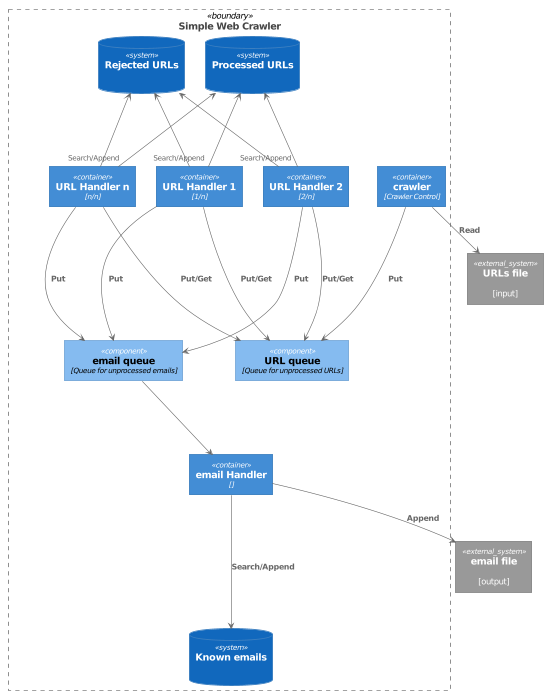

The diagram above was rendered by PlantUML. Its source (embedded in the PNG):
@startuml






skinparam defaultTextAlignment center

skinparam wrapWidth 200
skinparam maxMessageSize 150

skinparam rectangle {
    StereotypeFontSize 12
    shadowing false
}

skinparam database {
    StereotypeFontSize 12
    shadowing false
}

skinparam Arrow {
    Color #666666
    FontColor #666666
    FontSize 12
}

skinparam rectangle<<boundary>> {
    Shadowing false
    StereotypeFontSize 0
    FontColor #444444
    BorderColor #444444
    BorderStyle dashed
}






















skinparam rectangle<<person>> {
    StereotypeFontColor #FFFFFF
    FontColor #FFFFFF
    BackgroundColor #08427B
    BorderColor #073B6F
}

skinparam rectangle<<external_person>> {
    StereotypeFontColor #FFFFFF
    FontColor #FFFFFF
    BackgroundColor #686868
    BorderColor #8A8A8A
}

skinparam rectangle<<system>> {
    StereotypeFontColor #FFFFFF
    FontColor #FFFFFF
    BackgroundColor #1168BD
    BorderColor #3C7FC0
}

skinparam rectangle<<external_system>> {
    StereotypeFontColor #FFFFFF
    FontColor #FFFFFF
    BackgroundColor #999999
    BorderColor #8A8A8A
}

skinparam database<<system>> {
    StereotypeFontColor #FFFFFF
    FontColor #FFFFFF
    BackgroundColor #1168BD
    BorderColor #3C7FC0
}

skinparam database<<external_system>> {
    StereotypeFontColor #FFFFFF
    FontColor #FFFFFF
    BackgroundColor #999999
    BorderColor #8A8A8A
}
















skinparam rectangle<<container>> {
    StereotypeFontColor #FFFFFF
    FontColor #FFFFFF
    BackgroundColor #438DD5
    BorderColor #3C7FC0
}

skinparam database<<container>> {
    StereotypeFontColor #FFFFFF
    FontColor #FFFFFF
    BackgroundColor #438DD5
    BorderColor #3C7FC0
}












skinparam rectangle<<component>> {
    StereotypeFontColor #FFFFFF
    FontColor #000000
    BackgroundColor #85BBF0
    BorderColor #78A8D8
}

skinparam database<<component>> {
    StereotypeFontColor #FFFFFF
    FontColor #000000
    BackgroundColor #85BBF0
    BorderColor #78A8D8
}







rectangle "==Simple Web Crawler" <<boundary>> as swc {

    rectangle "==crawler\n//<size:12>[Crawler Control]</size>//" <<container>> as crawler
    rectangle "==URL Handler 1\n//<size:12>[1/n]</size>//" <<container>> as uh1
    rectangle "==URL Handler 2\n//<size:12>[2/n]</size>//" <<container>> as uh2
    rectangle "==URL Handler n\n//<size:12>[n/n]</size>//" <<container>> as uhn

    rectangle "==email Handler\n//<size:12>[]</size>//" <<container>> as emailHandler

    rectangle "==email queue\n//<size:12>[Queue for unprocessed emails]</size>//" <<component>> as emailQueue
    rectangle "==URL queue\n//<size:12>[Queue for unprocessed URLs]</size>//" <<component>> as urlQueue

    database "==Processed URLs\n\n " <<system>> as listOfprocessedUrls
    database "==Rejected URLs\n\n " <<system>> as listOfRejectedUrls

    database "==Known emails\n\n " <<system>> as listOfknownEmails
}

rectangle "==URLs file\n\n [input]" <<external_system>> as urlfile
rectangle "==email file\n\n [output]" <<external_system>> as emailfile

crawler --> urlQueue : "===Put"
crawler --> urlfile : "===Read"

uh1 --> urlQueue : "===Put/Get"
uh2 --> urlQueue : "===Put/Get"
uhn --> urlQueue : "===Put/Get"

uh1 --> emailQueue : "===Put"
uh2 --> emailQueue : "===Put"
uhn --> emailQueue : "===Put"


listOfprocessedUrls <-- "Search/Append" uh1
listOfprocessedUrls <-- "Search/Append" uh2
listOfprocessedUrls <-- "Search/Append" uhn

listOfRejectedUrls <-- uh1
listOfRejectedUrls <-- uh2
listOfRejectedUrls <-- uhn

emailQueue --> emailHandler
emailHandler --> listOfknownEmails : "===Search/Append"
emailHandler --> emailfile : "===Append"


@enduml